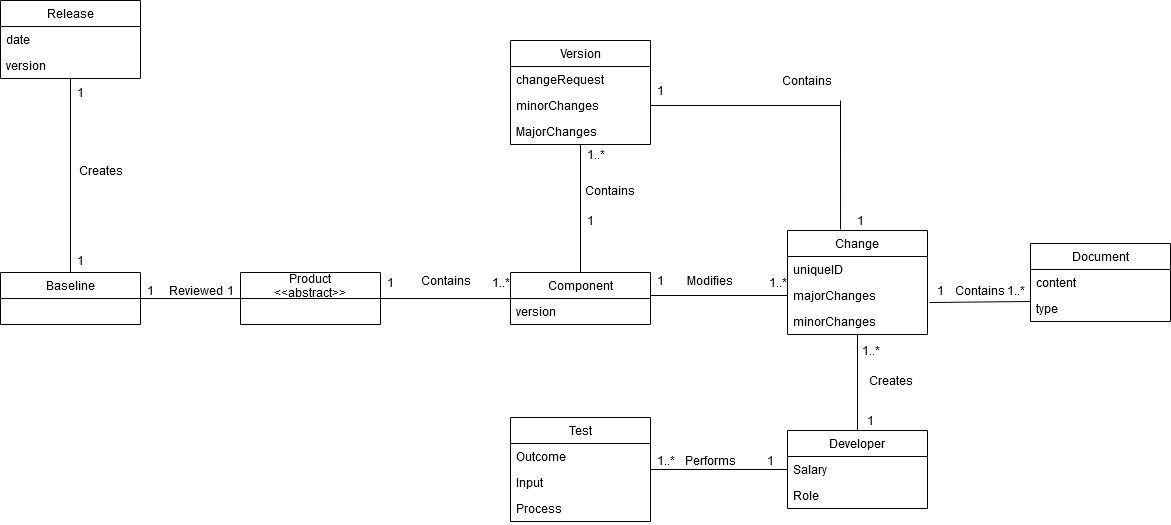

The diagram above was exported from draw.io. Its source (the exported page's mxGraphModel, read from the mxfile embedded in the PNG):
<mxGraphModel dx="1422" dy="791" grid="1" gridSize="10" guides="1" tooltips="1" connect="1" arrows="1" fold="1" page="1" pageScale="1" pageWidth="827" pageHeight="1169" math="0" shadow="0">
  <root>
    <mxCell id="0" />
    <mxCell id="1" parent="0" />
    <mxCell id="6_KkuX91vkTiVY2zO3jk-35" value="" style="endArrow=none;html=1;exitX=1;exitY=0.5;exitDx=0;exitDy=0;entryX=0;entryY=0.5;entryDx=0;entryDy=0;" edge="1" parent="1" source="6_KkuX91vkTiVY2zO3jk-31" target="6_KkuX91vkTiVY2zO3jk-27">
      <mxGeometry width="50" height="50" relative="1" as="geometry">
        <mxPoint x="420" y="719" as="sourcePoint" />
        <mxPoint x="550" y="745" as="targetPoint" />
      </mxGeometry>
    </mxCell>
    <mxCell id="6_KkuX91vkTiVY2zO3jk-36" value="1" style="text;html=1;align=center;verticalAlign=middle;resizable=0;points=[];autosize=1;" vertex="1" parent="1">
      <mxGeometry x="420" y="722" width="20" height="20" as="geometry" />
    </mxCell>
    <mxCell id="6_KkuX91vkTiVY2zO3jk-37" value="&lt;div&gt;1..*&lt;/div&gt;" style="text;html=1;align=center;verticalAlign=middle;resizable=0;points=[];autosize=1;" vertex="1" parent="1">
      <mxGeometry x="525" y="722" width="30" height="20" as="geometry" />
    </mxCell>
    <mxCell id="6_KkuX91vkTiVY2zO3jk-38" value="Contains" style="text;html=1;align=center;verticalAlign=middle;resizable=0;points=[];autosize=1;" vertex="1" parent="1">
      <mxGeometry x="450" y="720" width="70" height="20" as="geometry" />
    </mxCell>
    <mxCell id="6_KkuX91vkTiVY2zO3jk-43" value="1" style="text;html=1;align=center;verticalAlign=middle;resizable=0;points=[];autosize=1;" vertex="1" parent="1">
      <mxGeometry x="180" y="730" width="20" height="20" as="geometry" />
    </mxCell>
    <mxCell id="6_KkuX91vkTiVY2zO3jk-44" value="1" style="text;html=1;align=center;verticalAlign=middle;resizable=0;points=[];autosize=1;" vertex="1" parent="1">
      <mxGeometry x="260" y="730" width="20" height="20" as="geometry" />
    </mxCell>
    <mxCell id="6_KkuX91vkTiVY2zO3jk-45" value="" style="endArrow=none;html=1;entryX=0;entryY=0.5;entryDx=0;entryDy=0;exitX=1;exitY=0.5;exitDx=0;exitDy=0;" edge="1" parent="1" source="6_KkuX91vkTiVY2zO3jk-39" target="6_KkuX91vkTiVY2zO3jk-31">
      <mxGeometry width="50" height="50" relative="1" as="geometry">
        <mxPoint x="180" y="719" as="sourcePoint" />
        <mxPoint x="280" y="719" as="targetPoint" />
      </mxGeometry>
    </mxCell>
    <mxCell id="6_KkuX91vkTiVY2zO3jk-46" value="Reviewed" style="text;html=1;align=center;verticalAlign=middle;resizable=0;points=[];autosize=1;" vertex="1" parent="1">
      <mxGeometry x="200" y="730" width="70" height="20" as="geometry" />
    </mxCell>
    <mxCell id="6_KkuX91vkTiVY2zO3jk-23" value="Version" style="swimlane;fontStyle=0;childLayout=stackLayout;horizontal=1;startSize=26;fillColor=none;horizontalStack=0;resizeParent=1;resizeParentMax=0;resizeLast=0;collapsible=1;marginBottom=0;" vertex="1" parent="1">
      <mxGeometry x="550" y="490" width="140" height="104" as="geometry" />
    </mxCell>
    <mxCell id="6_KkuX91vkTiVY2zO3jk-24" value="changeRequest" style="text;strokeColor=none;fillColor=none;align=left;verticalAlign=top;spacingLeft=4;spacingRight=4;overflow=hidden;rotatable=0;points=[[0,0.5],[1,0.5]];portConstraint=eastwest;" vertex="1" parent="6_KkuX91vkTiVY2zO3jk-23">
      <mxGeometry y="26" width="140" height="26" as="geometry" />
    </mxCell>
    <mxCell id="6_KkuX91vkTiVY2zO3jk-25" value="minorChanges" style="text;strokeColor=none;fillColor=none;align=left;verticalAlign=top;spacingLeft=4;spacingRight=4;overflow=hidden;rotatable=0;points=[[0,0.5],[1,0.5]];portConstraint=eastwest;" vertex="1" parent="6_KkuX91vkTiVY2zO3jk-23">
      <mxGeometry y="52" width="140" height="26" as="geometry" />
    </mxCell>
    <mxCell id="6_KkuX91vkTiVY2zO3jk-26" value="MajorChanges" style="text;strokeColor=none;fillColor=none;align=left;verticalAlign=top;spacingLeft=4;spacingRight=4;overflow=hidden;rotatable=0;points=[[0,0.5],[1,0.5]];portConstraint=eastwest;" vertex="1" parent="6_KkuX91vkTiVY2zO3jk-23">
      <mxGeometry y="78" width="140" height="26" as="geometry" />
    </mxCell>
    <mxCell id="6_KkuX91vkTiVY2zO3jk-47" value="" style="endArrow=none;html=1;entryX=0.5;entryY=1;entryDx=0;entryDy=0;exitX=0.5;exitY=0;exitDx=0;exitDy=0;" edge="1" parent="1" source="6_KkuX91vkTiVY2zO3jk-27" target="6_KkuX91vkTiVY2zO3jk-23">
      <mxGeometry width="50" height="50" relative="1" as="geometry">
        <mxPoint x="590" y="680" as="sourcePoint" />
        <mxPoint x="640" y="630" as="targetPoint" />
      </mxGeometry>
    </mxCell>
    <mxCell id="6_KkuX91vkTiVY2zO3jk-48" value="1..*" style="text;html=1;align=center;verticalAlign=middle;resizable=0;points=[];autosize=1;" vertex="1" parent="1">
      <mxGeometry x="620" y="594" width="30" height="20" as="geometry" />
    </mxCell>
    <mxCell id="6_KkuX91vkTiVY2zO3jk-49" value="1" style="text;html=1;align=center;verticalAlign=middle;resizable=0;points=[];autosize=1;" vertex="1" parent="1">
      <mxGeometry x="620" y="660" width="20" height="20" as="geometry" />
    </mxCell>
    <mxCell id="6_KkuX91vkTiVY2zO3jk-50" value="Contains" style="text;html=1;strokeColor=none;fillColor=none;align=center;verticalAlign=middle;whiteSpace=wrap;rounded=0;" vertex="1" parent="1">
      <mxGeometry x="630" y="630" width="40" height="20" as="geometry" />
    </mxCell>
    <mxCell id="6_KkuX91vkTiVY2zO3jk-19" value="Release" style="swimlane;fontStyle=0;childLayout=stackLayout;horizontal=1;startSize=26;fillColor=none;horizontalStack=0;resizeParent=1;resizeParentMax=0;resizeLast=0;collapsible=1;marginBottom=0;" vertex="1" parent="1">
      <mxGeometry x="40" y="450" width="140" height="78" as="geometry" />
    </mxCell>
    <mxCell id="6_KkuX91vkTiVY2zO3jk-20" value="date" style="text;strokeColor=none;fillColor=none;align=left;verticalAlign=top;spacingLeft=4;spacingRight=4;overflow=hidden;rotatable=0;points=[[0,0.5],[1,0.5]];portConstraint=eastwest;" vertex="1" parent="6_KkuX91vkTiVY2zO3jk-19">
      <mxGeometry y="26" width="140" height="26" as="geometry" />
    </mxCell>
    <mxCell id="6_KkuX91vkTiVY2zO3jk-21" value="version" style="text;strokeColor=none;fillColor=none;align=left;verticalAlign=top;spacingLeft=4;spacingRight=4;overflow=hidden;rotatable=0;points=[[0,0.5],[1,0.5]];portConstraint=eastwest;" vertex="1" parent="6_KkuX91vkTiVY2zO3jk-19">
      <mxGeometry y="52" width="140" height="26" as="geometry" />
    </mxCell>
    <mxCell id="6_KkuX91vkTiVY2zO3jk-52" value="" style="endArrow=none;html=1;entryX=0.5;entryY=1;entryDx=0;entryDy=0;exitX=0.5;exitY=0;exitDx=0;exitDy=0;" edge="1" parent="1" source="6_KkuX91vkTiVY2zO3jk-39" target="6_KkuX91vkTiVY2zO3jk-19">
      <mxGeometry width="50" height="50" relative="1" as="geometry">
        <mxPoint x="210" y="650" as="sourcePoint" />
        <mxPoint x="111.96000000000004" y="554.988" as="targetPoint" />
      </mxGeometry>
    </mxCell>
    <mxCell id="6_KkuX91vkTiVY2zO3jk-53" value="1" style="text;html=1;align=center;verticalAlign=middle;resizable=0;points=[];autosize=1;" vertex="1" parent="1">
      <mxGeometry x="110" y="532" width="20" height="20" as="geometry" />
    </mxCell>
    <mxCell id="6_KkuX91vkTiVY2zO3jk-54" value="1" style="text;html=1;align=center;verticalAlign=middle;resizable=0;points=[];autosize=1;" vertex="1" parent="1">
      <mxGeometry x="110" y="700" width="20" height="20" as="geometry" />
    </mxCell>
    <mxCell id="6_KkuX91vkTiVY2zO3jk-55" value="Creates" style="text;html=1;align=center;verticalAlign=middle;resizable=0;points=[];autosize=1;" vertex="1" parent="1">
      <mxGeometry x="110" y="610" width="60" height="20" as="geometry" />
    </mxCell>
    <mxCell id="6_KkuX91vkTiVY2zO3jk-7" value="Change" style="swimlane;fontStyle=0;childLayout=stackLayout;horizontal=1;startSize=26;fillColor=none;horizontalStack=0;resizeParent=1;resizeParentMax=0;resizeLast=0;collapsible=1;marginBottom=0;" vertex="1" parent="1">
      <mxGeometry x="827" y="680" width="140" height="104" as="geometry" />
    </mxCell>
    <mxCell id="6_KkuX91vkTiVY2zO3jk-8" value="uniqueID" style="text;strokeColor=none;fillColor=none;align=left;verticalAlign=top;spacingLeft=4;spacingRight=4;overflow=hidden;rotatable=0;points=[[0,0.5],[1,0.5]];portConstraint=eastwest;" vertex="1" parent="6_KkuX91vkTiVY2zO3jk-7">
      <mxGeometry y="26" width="140" height="26" as="geometry" />
    </mxCell>
    <mxCell id="6_KkuX91vkTiVY2zO3jk-9" value="majorChanges" style="text;strokeColor=none;fillColor=none;align=left;verticalAlign=top;spacingLeft=4;spacingRight=4;overflow=hidden;rotatable=0;points=[[0,0.5],[1,0.5]];portConstraint=eastwest;" vertex="1" parent="6_KkuX91vkTiVY2zO3jk-7">
      <mxGeometry y="52" width="140" height="26" as="geometry" />
    </mxCell>
    <mxCell id="6_KkuX91vkTiVY2zO3jk-10" value="minorChanges" style="text;strokeColor=none;fillColor=none;align=left;verticalAlign=top;spacingLeft=4;spacingRight=4;overflow=hidden;rotatable=0;points=[[0,0.5],[1,0.5]];portConstraint=eastwest;" vertex="1" parent="6_KkuX91vkTiVY2zO3jk-7">
      <mxGeometry y="78" width="140" height="26" as="geometry" />
    </mxCell>
    <mxCell id="6_KkuX91vkTiVY2zO3jk-56" value="" style="endArrow=none;html=1;entryX=0;entryY=0.5;entryDx=0;entryDy=0;exitX=1;exitY=0.5;exitDx=0;exitDy=0;" edge="1" parent="1" target="6_KkuX91vkTiVY2zO3jk-9">
      <mxGeometry width="50" height="50" relative="1" as="geometry">
        <mxPoint x="690" y="745" as="sourcePoint" />
        <mxPoint x="810" y="610" as="targetPoint" />
      </mxGeometry>
    </mxCell>
    <mxCell id="6_KkuX91vkTiVY2zO3jk-57" value="Modifies" style="text;html=1;strokeColor=none;fillColor=none;align=center;verticalAlign=middle;whiteSpace=wrap;rounded=0;" vertex="1" parent="1">
      <mxGeometry x="730" y="720" width="40" height="20" as="geometry" />
    </mxCell>
    <mxCell id="6_KkuX91vkTiVY2zO3jk-58" value="1" style="text;html=1;align=center;verticalAlign=middle;resizable=0;points=[];autosize=1;" vertex="1" parent="1">
      <mxGeometry x="690" y="720" width="20" height="20" as="geometry" />
    </mxCell>
    <mxCell id="6_KkuX91vkTiVY2zO3jk-59" value="&lt;div&gt;1..*&lt;/div&gt;" style="text;html=1;align=center;verticalAlign=middle;resizable=0;points=[];autosize=1;" vertex="1" parent="1">
      <mxGeometry x="802" y="722" width="30" height="20" as="geometry" />
    </mxCell>
    <mxCell id="6_KkuX91vkTiVY2zO3jk-15" value="Document" style="swimlane;fontStyle=0;childLayout=stackLayout;horizontal=1;startSize=26;fillColor=none;horizontalStack=0;resizeParent=1;resizeParentMax=0;resizeLast=0;collapsible=1;marginBottom=0;" vertex="1" parent="1">
      <mxGeometry x="1070" y="693" width="140" height="78" as="geometry" />
    </mxCell>
    <mxCell id="6_KkuX91vkTiVY2zO3jk-16" value="content" style="text;strokeColor=none;fillColor=none;align=left;verticalAlign=top;spacingLeft=4;spacingRight=4;overflow=hidden;rotatable=0;points=[[0,0.5],[1,0.5]];portConstraint=eastwest;" vertex="1" parent="6_KkuX91vkTiVY2zO3jk-15">
      <mxGeometry y="26" width="140" height="26" as="geometry" />
    </mxCell>
    <mxCell id="6_KkuX91vkTiVY2zO3jk-17" value="type" style="text;strokeColor=none;fillColor=none;align=left;verticalAlign=top;spacingLeft=4;spacingRight=4;overflow=hidden;rotatable=0;points=[[0,0.5],[1,0.5]];portConstraint=eastwest;" vertex="1" parent="6_KkuX91vkTiVY2zO3jk-15">
      <mxGeometry y="52" width="140" height="26" as="geometry" />
    </mxCell>
    <mxCell id="6_KkuX91vkTiVY2zO3jk-61" value="Contains" style="text;html=1;strokeColor=none;fillColor=none;align=center;verticalAlign=middle;whiteSpace=wrap;rounded=0;" vertex="1" parent="1">
      <mxGeometry x="1000" y="730" width="40" height="20" as="geometry" />
    </mxCell>
    <mxCell id="6_KkuX91vkTiVY2zO3jk-62" value="1" style="text;html=1;align=center;verticalAlign=middle;resizable=0;points=[];autosize=1;" vertex="1" parent="1">
      <mxGeometry x="970" y="730" width="20" height="20" as="geometry" />
    </mxCell>
    <mxCell id="6_KkuX91vkTiVY2zO3jk-63" value="1..*" style="text;html=1;align=center;verticalAlign=middle;resizable=0;points=[];autosize=1;" vertex="1" parent="1">
      <mxGeometry x="1040" y="730" width="30" height="20" as="geometry" />
    </mxCell>
    <mxCell id="6_KkuX91vkTiVY2zO3jk-64" value="" style="endArrow=none;html=1;entryX=1;entryY=1.05;entryDx=0;entryDy=0;entryPerimeter=0;exitX=-0.05;exitY=1.1;exitDx=0;exitDy=0;exitPerimeter=0;" edge="1" parent="1" source="6_KkuX91vkTiVY2zO3jk-62" target="6_KkuX91vkTiVY2zO3jk-63">
      <mxGeometry width="50" height="50" relative="1" as="geometry">
        <mxPoint x="1010" y="870" as="sourcePoint" />
        <mxPoint x="1060" y="820" as="targetPoint" />
      </mxGeometry>
    </mxCell>
    <mxCell id="6_KkuX91vkTiVY2zO3jk-65" value="Contains" style="text;html=1;strokeColor=none;fillColor=none;align=center;verticalAlign=middle;whiteSpace=wrap;rounded=0;" vertex="1" parent="1">
      <mxGeometry x="827" y="520" width="40" height="20" as="geometry" />
    </mxCell>
    <mxCell id="6_KkuX91vkTiVY2zO3jk-66" value="" style="endArrow=none;html=1;exitX=1;exitY=0.5;exitDx=0;exitDy=0;" edge="1" parent="1" source="6_KkuX91vkTiVY2zO3jk-25">
      <mxGeometry width="50" height="50" relative="1" as="geometry">
        <mxPoint x="820" y="550" as="sourcePoint" />
        <mxPoint x="880" y="555" as="targetPoint" />
      </mxGeometry>
    </mxCell>
    <mxCell id="6_KkuX91vkTiVY2zO3jk-67" value="" style="endArrow=none;html=1;entryX=0.379;entryY=-0.01;entryDx=0;entryDy=0;entryPerimeter=0;" edge="1" parent="1" target="6_KkuX91vkTiVY2zO3jk-7">
      <mxGeometry width="50" height="50" relative="1" as="geometry">
        <mxPoint x="880" y="550" as="sourcePoint" />
        <mxPoint x="970" y="501.5" as="targetPoint" />
      </mxGeometry>
    </mxCell>
    <mxCell id="6_KkuX91vkTiVY2zO3jk-68" value="1" style="text;html=1;align=center;verticalAlign=middle;resizable=0;points=[];autosize=1;" vertex="1" parent="1">
      <mxGeometry x="690" y="530" width="20" height="20" as="geometry" />
    </mxCell>
    <mxCell id="6_KkuX91vkTiVY2zO3jk-69" value="1" style="text;html=1;align=center;verticalAlign=middle;resizable=0;points=[];autosize=1;" vertex="1" parent="1">
      <mxGeometry x="890" y="660" width="20" height="20" as="geometry" />
    </mxCell>
    <mxCell id="6_KkuX91vkTiVY2zO3jk-71" style="edgeStyle=orthogonalEdgeStyle;rounded=0;orthogonalLoop=1;jettySize=auto;html=1;exitX=0.5;exitY=0;exitDx=0;exitDy=0;entryX=0.5;entryY=1;entryDx=0;entryDy=0;endArrow=none;endFill=0;" edge="1" parent="1" source="6_KkuX91vkTiVY2zO3jk-3" target="6_KkuX91vkTiVY2zO3jk-7">
      <mxGeometry relative="1" as="geometry" />
    </mxCell>
    <mxCell id="6_KkuX91vkTiVY2zO3jk-3" value="Developer" style="swimlane;fontStyle=0;childLayout=stackLayout;horizontal=1;startSize=26;fillColor=none;horizontalStack=0;resizeParent=1;resizeParentMax=0;resizeLast=0;collapsible=1;marginBottom=0;" vertex="1" parent="1">
      <mxGeometry x="827" y="880" width="140" height="78" as="geometry" />
    </mxCell>
    <mxCell id="6_KkuX91vkTiVY2zO3jk-4" value="Salary" style="text;strokeColor=none;fillColor=none;align=left;verticalAlign=top;spacingLeft=4;spacingRight=4;overflow=hidden;rotatable=0;points=[[0,0.5],[1,0.5]];portConstraint=eastwest;" vertex="1" parent="6_KkuX91vkTiVY2zO3jk-3">
      <mxGeometry y="26" width="140" height="26" as="geometry" />
    </mxCell>
    <mxCell id="6_KkuX91vkTiVY2zO3jk-5" value="Role" style="text;strokeColor=none;fillColor=none;align=left;verticalAlign=top;spacingLeft=4;spacingRight=4;overflow=hidden;rotatable=0;points=[[0,0.5],[1,0.5]];portConstraint=eastwest;" vertex="1" parent="6_KkuX91vkTiVY2zO3jk-3">
      <mxGeometry y="52" width="140" height="26" as="geometry" />
    </mxCell>
    <mxCell id="6_KkuX91vkTiVY2zO3jk-72" value="&lt;div&gt;Creates&lt;/div&gt;" style="text;html=1;align=center;verticalAlign=middle;resizable=0;points=[];autosize=1;" vertex="1" parent="1">
      <mxGeometry x="900" y="820" width="60" height="20" as="geometry" />
    </mxCell>
    <mxCell id="6_KkuX91vkTiVY2zO3jk-73" value="1" style="text;html=1;align=center;verticalAlign=middle;resizable=0;points=[];autosize=1;" vertex="1" parent="1">
      <mxGeometry x="900" y="860" width="20" height="20" as="geometry" />
    </mxCell>
    <mxCell id="6_KkuX91vkTiVY2zO3jk-74" value="1..*" style="text;html=1;align=center;verticalAlign=middle;resizable=0;points=[];autosize=1;" vertex="1" parent="1">
      <mxGeometry x="895" y="790" width="30" height="20" as="geometry" />
    </mxCell>
    <mxCell id="6_KkuX91vkTiVY2zO3jk-75" value="Test" style="swimlane;fontStyle=0;childLayout=stackLayout;horizontal=1;startSize=26;fillColor=none;horizontalStack=0;resizeParent=1;resizeParentMax=0;resizeLast=0;collapsible=1;marginBottom=0;" vertex="1" parent="1">
      <mxGeometry x="550" y="867" width="140" height="104" as="geometry" />
    </mxCell>
    <mxCell id="6_KkuX91vkTiVY2zO3jk-76" value="Outcome" style="text;strokeColor=none;fillColor=none;align=left;verticalAlign=top;spacingLeft=4;spacingRight=4;overflow=hidden;rotatable=0;points=[[0,0.5],[1,0.5]];portConstraint=eastwest;" vertex="1" parent="6_KkuX91vkTiVY2zO3jk-75">
      <mxGeometry y="26" width="140" height="26" as="geometry" />
    </mxCell>
    <mxCell id="6_KkuX91vkTiVY2zO3jk-77" value="Input" style="text;strokeColor=none;fillColor=none;align=left;verticalAlign=top;spacingLeft=4;spacingRight=4;overflow=hidden;rotatable=0;points=[[0,0.5],[1,0.5]];portConstraint=eastwest;" vertex="1" parent="6_KkuX91vkTiVY2zO3jk-75">
      <mxGeometry y="52" width="140" height="26" as="geometry" />
    </mxCell>
    <mxCell id="6_KkuX91vkTiVY2zO3jk-78" value="Process" style="text;strokeColor=none;fillColor=none;align=left;verticalAlign=top;spacingLeft=4;spacingRight=4;overflow=hidden;rotatable=0;points=[[0,0.5],[1,0.5]];portConstraint=eastwest;" vertex="1" parent="6_KkuX91vkTiVY2zO3jk-75">
      <mxGeometry y="78" width="140" height="26" as="geometry" />
    </mxCell>
    <mxCell id="6_KkuX91vkTiVY2zO3jk-80" style="edgeStyle=orthogonalEdgeStyle;rounded=0;orthogonalLoop=1;jettySize=auto;html=1;exitX=0;exitY=0.5;exitDx=0;exitDy=0;entryX=1;entryY=0.5;entryDx=0;entryDy=0;endArrow=none;endFill=0;" edge="1" parent="1" source="6_KkuX91vkTiVY2zO3jk-4" target="6_KkuX91vkTiVY2zO3jk-75">
      <mxGeometry relative="1" as="geometry" />
    </mxCell>
    <mxCell id="6_KkuX91vkTiVY2zO3jk-81" value="Performs" style="text;html=1;align=center;verticalAlign=middle;resizable=0;points=[];autosize=1;" vertex="1" parent="1">
      <mxGeometry x="715" y="900" width="70" height="20" as="geometry" />
    </mxCell>
    <mxCell id="6_KkuX91vkTiVY2zO3jk-82" value="1" style="text;html=1;align=center;verticalAlign=middle;resizable=0;points=[];autosize=1;" vertex="1" parent="1">
      <mxGeometry x="800" y="900" width="20" height="20" as="geometry" />
    </mxCell>
    <mxCell id="6_KkuX91vkTiVY2zO3jk-83" value="&lt;div&gt;1..*&lt;/div&gt;" style="text;html=1;align=center;verticalAlign=middle;resizable=0;points=[];autosize=1;" vertex="1" parent="1">
      <mxGeometry x="690" y="900" width="30" height="20" as="geometry" />
    </mxCell>
    <mxCell id="6_KkuX91vkTiVY2zO3jk-39" value="Baseline" style="swimlane;fontStyle=0;childLayout=stackLayout;horizontal=1;startSize=26;fillColor=none;horizontalStack=0;resizeParent=1;resizeParentMax=0;resizeLast=0;collapsible=1;marginBottom=0;" vertex="1" parent="1">
      <mxGeometry x="40" y="722" width="140" height="52" as="geometry" />
    </mxCell>
    <mxCell id="6_KkuX91vkTiVY2zO3jk-31" value="Product&#10;&lt;&lt;abstract&gt;&gt;" style="swimlane;fontStyle=0;childLayout=stackLayout;horizontal=1;startSize=26;fillColor=none;horizontalStack=0;resizeParent=1;resizeParentMax=0;resizeLast=0;collapsible=1;marginBottom=0;" vertex="1" parent="1">
      <mxGeometry x="280" y="722" width="140" height="52" as="geometry" />
    </mxCell>
    <mxCell id="6_KkuX91vkTiVY2zO3jk-27" value="Component" style="swimlane;fontStyle=0;childLayout=stackLayout;horizontal=1;startSize=26;fillColor=none;horizontalStack=0;resizeParent=1;resizeParentMax=0;resizeLast=0;collapsible=1;marginBottom=0;" vertex="1" parent="1">
      <mxGeometry x="550" y="722" width="140" height="52" as="geometry" />
    </mxCell>
    <mxCell id="6_KkuX91vkTiVY2zO3jk-28" value="version" style="text;strokeColor=none;fillColor=none;align=left;verticalAlign=top;spacingLeft=4;spacingRight=4;overflow=hidden;rotatable=0;points=[[0,0.5],[1,0.5]];portConstraint=eastwest;" vertex="1" parent="6_KkuX91vkTiVY2zO3jk-27">
      <mxGeometry y="26" width="140" height="26" as="geometry" />
    </mxCell>
  </root>
</mxGraphModel>